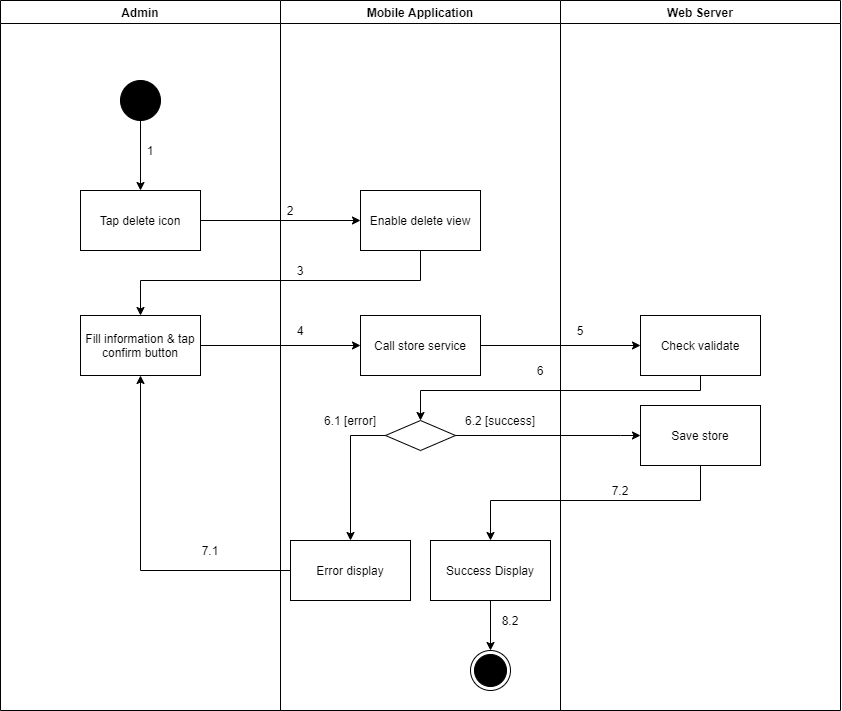

The diagram above was exported from draw.io. Its source (the exported page's mxGraphModel, read from the mxfile embedded in the PNG):
<mxGraphModel dx="1560" dy="-2569" grid="1" gridSize="10" guides="1" tooltips="1" connect="1" arrows="1" fold="1" page="1" pageScale="1" pageWidth="1169" pageHeight="1654" math="0" shadow="0">
  <root>
    <mxCell id="z13JOpTUgQstxFGjW3IB-0" />
    <mxCell id="z13JOpTUgQstxFGjW3IB-1" parent="z13JOpTUgQstxFGjW3IB-0" />
    <mxCell id="SeODW52F8TqbJPSnJtqj-0" value="Admin" style="swimlane;" parent="z13JOpTUgQstxFGjW3IB-1" vertex="1">
      <mxGeometry x="130" y="3740" width="280" height="710" as="geometry" />
    </mxCell>
    <mxCell id="SeODW52F8TqbJPSnJtqj-1" value="" style="verticalLabelPosition=bottom;verticalAlign=top;html=1;shape=mxgraph.flowchart.on-page_reference;fillColor=#000000;" parent="SeODW52F8TqbJPSnJtqj-0" vertex="1">
      <mxGeometry x="120" y="80" width="40" height="40" as="geometry" />
    </mxCell>
    <mxCell id="SeODW52F8TqbJPSnJtqj-2" value="1" style="text;html=1;strokeColor=none;fillColor=none;align=center;verticalAlign=middle;whiteSpace=wrap;rounded=0;" parent="SeODW52F8TqbJPSnJtqj-0" vertex="1">
      <mxGeometry x="140" y="140" width="20" height="20" as="geometry" />
    </mxCell>
    <mxCell id="SeODW52F8TqbJPSnJtqj-3" value="Fill information &amp;amp; tap confirm button" style="whiteSpace=wrap;html=1;fillColor=#FFFFFF;" parent="SeODW52F8TqbJPSnJtqj-0" vertex="1">
      <mxGeometry x="80" y="315" width="120" height="60" as="geometry" />
    </mxCell>
    <mxCell id="SeODW52F8TqbJPSnJtqj-4" value="7.1" style="text;html=1;strokeColor=none;fillColor=none;align=center;verticalAlign=middle;whiteSpace=wrap;rounded=0;" parent="SeODW52F8TqbJPSnJtqj-0" vertex="1">
      <mxGeometry x="200" y="540" width="20" height="20" as="geometry" />
    </mxCell>
    <mxCell id="SeODW52F8TqbJPSnJtqj-5" value="Mobile Application" style="swimlane;" parent="z13JOpTUgQstxFGjW3IB-1" vertex="1">
      <mxGeometry x="410" y="3740" width="280" height="710" as="geometry" />
    </mxCell>
    <mxCell id="SeODW52F8TqbJPSnJtqj-6" value="" style="ellipse;html=1;shape=endState;fillColor=#000000;strokeColor=#000000;align=center;" parent="SeODW52F8TqbJPSnJtqj-5" vertex="1">
      <mxGeometry x="190" y="650" width="40" height="40" as="geometry" />
    </mxCell>
    <mxCell id="SeODW52F8TqbJPSnJtqj-7" value="Enable delete view" style="whiteSpace=wrap;html=1;verticalAlign=middle;fillColor=#FFFFFF;align=center;" parent="SeODW52F8TqbJPSnJtqj-5" vertex="1">
      <mxGeometry x="80" y="190" width="120" height="60" as="geometry" />
    </mxCell>
    <mxCell id="SeODW52F8TqbJPSnJtqj-8" value="" style="rhombus;whiteSpace=wrap;html=1;fillColor=#FFFFFF;" parent="SeODW52F8TqbJPSnJtqj-5" vertex="1">
      <mxGeometry x="105" y="420" width="70" height="30" as="geometry" />
    </mxCell>
    <mxCell id="SeODW52F8TqbJPSnJtqj-9" value="Error display" style="whiteSpace=wrap;html=1;fillColor=#FFFFFF;" parent="SeODW52F8TqbJPSnJtqj-5" vertex="1">
      <mxGeometry x="10" y="540" width="120" height="60" as="geometry" />
    </mxCell>
    <mxCell id="SeODW52F8TqbJPSnJtqj-10" value="" style="edgeStyle=orthogonalEdgeStyle;rounded=0;orthogonalLoop=1;jettySize=auto;html=1;" parent="SeODW52F8TqbJPSnJtqj-5" source="SeODW52F8TqbJPSnJtqj-8" target="SeODW52F8TqbJPSnJtqj-9" edge="1">
      <mxGeometry relative="1" as="geometry">
        <Array as="points">
          <mxPoint x="70" y="435" />
        </Array>
      </mxGeometry>
    </mxCell>
    <mxCell id="SeODW52F8TqbJPSnJtqj-11" value="2" style="text;html=1;strokeColor=none;fillColor=none;align=center;verticalAlign=middle;whiteSpace=wrap;rounded=0;" parent="SeODW52F8TqbJPSnJtqj-5" vertex="1">
      <mxGeometry y="200" width="20" height="20" as="geometry" />
    </mxCell>
    <mxCell id="SeODW52F8TqbJPSnJtqj-12" value="3" style="text;html=1;strokeColor=none;fillColor=none;align=center;verticalAlign=middle;whiteSpace=wrap;rounded=0;" parent="SeODW52F8TqbJPSnJtqj-5" vertex="1">
      <mxGeometry x="10" y="260" width="20" height="20" as="geometry" />
    </mxCell>
    <mxCell id="SeODW52F8TqbJPSnJtqj-13" value="6.1 [error]" style="text;html=1;strokeColor=none;fillColor=none;align=center;verticalAlign=middle;whiteSpace=wrap;rounded=0;" parent="SeODW52F8TqbJPSnJtqj-5" vertex="1">
      <mxGeometry x="30" y="410" width="80" height="20" as="geometry" />
    </mxCell>
    <mxCell id="SeODW52F8TqbJPSnJtqj-14" value="6.2 [success]" style="text;html=1;strokeColor=none;fillColor=none;align=center;verticalAlign=middle;whiteSpace=wrap;rounded=0;" parent="SeODW52F8TqbJPSnJtqj-5" vertex="1">
      <mxGeometry x="180" y="410" width="80" height="20" as="geometry" />
    </mxCell>
    <mxCell id="SeODW52F8TqbJPSnJtqj-15" value="Call store service" style="whiteSpace=wrap;html=1;fillColor=#FFFFFF;" parent="SeODW52F8TqbJPSnJtqj-5" vertex="1">
      <mxGeometry x="80" y="315" width="120" height="60" as="geometry" />
    </mxCell>
    <mxCell id="SeODW52F8TqbJPSnJtqj-16" style="edgeStyle=orthogonalEdgeStyle;rounded=0;orthogonalLoop=1;jettySize=auto;html=1;entryX=0.5;entryY=0;entryDx=0;entryDy=0;" parent="SeODW52F8TqbJPSnJtqj-5" source="SeODW52F8TqbJPSnJtqj-17" target="SeODW52F8TqbJPSnJtqj-6" edge="1">
      <mxGeometry relative="1" as="geometry" />
    </mxCell>
    <mxCell id="SeODW52F8TqbJPSnJtqj-17" value="Success Display" style="whiteSpace=wrap;html=1;fillColor=#FFFFFF;" parent="SeODW52F8TqbJPSnJtqj-5" vertex="1">
      <mxGeometry x="150" y="540" width="120" height="60" as="geometry" />
    </mxCell>
    <mxCell id="SeODW52F8TqbJPSnJtqj-18" value="8.2" style="text;html=1;strokeColor=none;fillColor=none;align=center;verticalAlign=middle;whiteSpace=wrap;rounded=0;" parent="SeODW52F8TqbJPSnJtqj-5" vertex="1">
      <mxGeometry x="220" y="610" width="20" height="20" as="geometry" />
    </mxCell>
    <mxCell id="SeODW52F8TqbJPSnJtqj-19" value="Web Server" style="swimlane;" parent="z13JOpTUgQstxFGjW3IB-1" vertex="1">
      <mxGeometry x="690" y="3740" width="280" height="710" as="geometry" />
    </mxCell>
    <mxCell id="SeODW52F8TqbJPSnJtqj-20" value="Check validate" style="whiteSpace=wrap;html=1;fillColor=#FFFFFF;" parent="SeODW52F8TqbJPSnJtqj-19" vertex="1">
      <mxGeometry x="80" y="315" width="120" height="60" as="geometry" />
    </mxCell>
    <mxCell id="SeODW52F8TqbJPSnJtqj-21" value="5" style="text;html=1;strokeColor=none;fillColor=none;align=center;verticalAlign=middle;whiteSpace=wrap;rounded=0;" parent="SeODW52F8TqbJPSnJtqj-19" vertex="1">
      <mxGeometry x="10" y="320" width="20" height="20" as="geometry" />
    </mxCell>
    <mxCell id="SeODW52F8TqbJPSnJtqj-22" value="Save store" style="whiteSpace=wrap;html=1;fillColor=#FFFFFF;" parent="SeODW52F8TqbJPSnJtqj-19" vertex="1">
      <mxGeometry x="80" y="405" width="120" height="60" as="geometry" />
    </mxCell>
    <mxCell id="SeODW52F8TqbJPSnJtqj-23" value="" style="edgeStyle=orthogonalEdgeStyle;rounded=0;orthogonalLoop=1;jettySize=auto;html=1;" parent="z13JOpTUgQstxFGjW3IB-1" source="SeODW52F8TqbJPSnJtqj-24" target="SeODW52F8TqbJPSnJtqj-7" edge="1">
      <mxGeometry relative="1" as="geometry" />
    </mxCell>
    <mxCell id="SeODW52F8TqbJPSnJtqj-24" value="Tap delete icon" style="whiteSpace=wrap;html=1;verticalAlign=middle;fillColor=#FFFFFF;align=center;" parent="z13JOpTUgQstxFGjW3IB-1" vertex="1">
      <mxGeometry x="210" y="3930" width="120" height="60" as="geometry" />
    </mxCell>
    <mxCell id="SeODW52F8TqbJPSnJtqj-25" value="" style="edgeStyle=orthogonalEdgeStyle;rounded=0;orthogonalLoop=1;jettySize=auto;html=1;" parent="z13JOpTUgQstxFGjW3IB-1" source="SeODW52F8TqbJPSnJtqj-1" target="SeODW52F8TqbJPSnJtqj-24" edge="1">
      <mxGeometry relative="1" as="geometry" />
    </mxCell>
    <mxCell id="SeODW52F8TqbJPSnJtqj-26" style="edgeStyle=orthogonalEdgeStyle;rounded=0;orthogonalLoop=1;jettySize=auto;html=1;exitX=0.5;exitY=1;exitDx=0;exitDy=0;" parent="z13JOpTUgQstxFGjW3IB-1" source="SeODW52F8TqbJPSnJtqj-7" target="SeODW52F8TqbJPSnJtqj-3" edge="1">
      <mxGeometry relative="1" as="geometry">
        <Array as="points">
          <mxPoint x="550" y="4020" />
          <mxPoint x="270" y="4020" />
        </Array>
      </mxGeometry>
    </mxCell>
    <mxCell id="SeODW52F8TqbJPSnJtqj-27" style="edgeStyle=orthogonalEdgeStyle;rounded=0;orthogonalLoop=1;jettySize=auto;html=1;entryX=0.5;entryY=1;entryDx=0;entryDy=0;" parent="z13JOpTUgQstxFGjW3IB-1" source="SeODW52F8TqbJPSnJtqj-9" target="SeODW52F8TqbJPSnJtqj-3" edge="1">
      <mxGeometry relative="1" as="geometry" />
    </mxCell>
    <mxCell id="SeODW52F8TqbJPSnJtqj-28" value="" style="edgeStyle=orthogonalEdgeStyle;rounded=0;orthogonalLoop=1;jettySize=auto;html=1;" parent="z13JOpTUgQstxFGjW3IB-1" source="SeODW52F8TqbJPSnJtqj-3" target="SeODW52F8TqbJPSnJtqj-15" edge="1">
      <mxGeometry relative="1" as="geometry" />
    </mxCell>
    <mxCell id="SeODW52F8TqbJPSnJtqj-29" value="" style="edgeStyle=orthogonalEdgeStyle;rounded=0;orthogonalLoop=1;jettySize=auto;html=1;" parent="z13JOpTUgQstxFGjW3IB-1" source="SeODW52F8TqbJPSnJtqj-15" target="SeODW52F8TqbJPSnJtqj-20" edge="1">
      <mxGeometry relative="1" as="geometry" />
    </mxCell>
    <mxCell id="SeODW52F8TqbJPSnJtqj-30" style="edgeStyle=orthogonalEdgeStyle;rounded=0;orthogonalLoop=1;jettySize=auto;html=1;entryX=0.5;entryY=0;entryDx=0;entryDy=0;" parent="z13JOpTUgQstxFGjW3IB-1" source="SeODW52F8TqbJPSnJtqj-20" target="SeODW52F8TqbJPSnJtqj-8" edge="1">
      <mxGeometry relative="1" as="geometry">
        <Array as="points">
          <mxPoint x="830" y="4130" />
          <mxPoint x="550" y="4130" />
        </Array>
      </mxGeometry>
    </mxCell>
    <mxCell id="SeODW52F8TqbJPSnJtqj-31" value="4" style="text;html=1;strokeColor=none;fillColor=none;align=center;verticalAlign=middle;whiteSpace=wrap;rounded=0;" parent="z13JOpTUgQstxFGjW3IB-1" vertex="1">
      <mxGeometry x="420" y="4060" width="20" height="20" as="geometry" />
    </mxCell>
    <mxCell id="SeODW52F8TqbJPSnJtqj-32" value="6" style="text;html=1;strokeColor=none;fillColor=none;align=center;verticalAlign=middle;whiteSpace=wrap;rounded=0;" parent="z13JOpTUgQstxFGjW3IB-1" vertex="1">
      <mxGeometry x="660" y="4100" width="20" height="20" as="geometry" />
    </mxCell>
    <mxCell id="SeODW52F8TqbJPSnJtqj-33" value="" style="edgeStyle=orthogonalEdgeStyle;rounded=0;orthogonalLoop=1;jettySize=auto;html=1;" parent="z13JOpTUgQstxFGjW3IB-1" source="SeODW52F8TqbJPSnJtqj-8" target="SeODW52F8TqbJPSnJtqj-22" edge="1">
      <mxGeometry relative="1" as="geometry">
        <Array as="points">
          <mxPoint x="750" y="4175" />
          <mxPoint x="750" y="4175" />
        </Array>
      </mxGeometry>
    </mxCell>
    <mxCell id="SeODW52F8TqbJPSnJtqj-34" value="" style="edgeStyle=orthogonalEdgeStyle;rounded=0;orthogonalLoop=1;jettySize=auto;html=1;" parent="z13JOpTUgQstxFGjW3IB-1" source="SeODW52F8TqbJPSnJtqj-22" target="SeODW52F8TqbJPSnJtqj-17" edge="1">
      <mxGeometry relative="1" as="geometry">
        <Array as="points">
          <mxPoint x="830" y="4240" />
          <mxPoint x="620" y="4240" />
        </Array>
      </mxGeometry>
    </mxCell>
    <mxCell id="SeODW52F8TqbJPSnJtqj-35" value="7.2" style="text;html=1;strokeColor=none;fillColor=none;align=center;verticalAlign=middle;whiteSpace=wrap;rounded=0;" parent="z13JOpTUgQstxFGjW3IB-1" vertex="1">
      <mxGeometry x="740" y="4220" width="20" height="20" as="geometry" />
    </mxCell>
  </root>
</mxGraphModel>